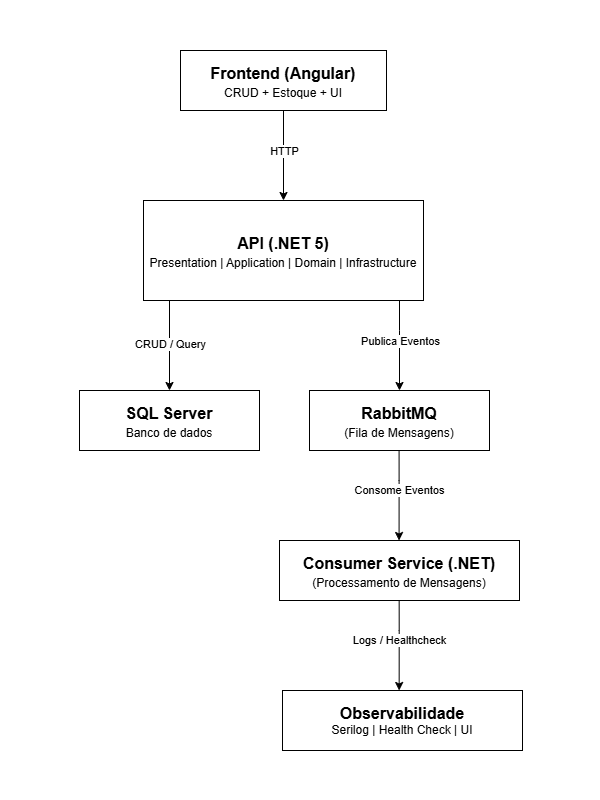

The diagram above was exported from draw.io. Its source (the exported page's mxGraphModel, read from the mxfile embedded in the PNG):
<mxGraphModel dx="1226" dy="777" grid="1" gridSize="10" guides="1" tooltips="1" connect="1" arrows="1" fold="1" page="1" pageScale="1" pageWidth="200" pageHeight="400" math="0" shadow="0">
  <root>
    <mxCell id="0" />
    <mxCell id="1" parent="0" />
    <mxCell id="OHeJfl8bHZA_CPKUJ3IP-1" value="&lt;font style=&quot;font-size: 16px;&quot;&gt;&lt;b style=&quot;line-height: 160%;&quot;&gt;Frontend (Angular)&lt;/b&gt;&lt;/font&gt;&lt;div&gt;&lt;div&gt;CRUD + Estoque + UI&lt;/div&gt;&lt;/div&gt;" style="rounded=0;whiteSpace=wrap;html=1;" parent="1" vertex="1">
      <mxGeometry x="380" y="50" width="206" height="60" as="geometry" />
    </mxCell>
    <mxCell id="OHeJfl8bHZA_CPKUJ3IP-13" style="edgeStyle=orthogonalEdgeStyle;rounded=0;orthogonalLoop=1;jettySize=auto;html=1;exitX=0.25;exitY=1;exitDx=0;exitDy=0;" parent="1" source="OHeJfl8bHZA_CPKUJ3IP-2" target="OHeJfl8bHZA_CPKUJ3IP-4" edge="1">
      <mxGeometry relative="1" as="geometry">
        <Array as="points">
          <mxPoint x="369" y="300" />
        </Array>
      </mxGeometry>
    </mxCell>
    <mxCell id="OHeJfl8bHZA_CPKUJ3IP-16" value="CRUD / Query" style="edgeLabel;html=1;align=center;verticalAlign=middle;resizable=0;points=[];" parent="OHeJfl8bHZA_CPKUJ3IP-13" vertex="1" connectable="0">
      <mxGeometry x="0.296" relative="1" as="geometry">
        <mxPoint as="offset" />
      </mxGeometry>
    </mxCell>
    <mxCell id="OHeJfl8bHZA_CPKUJ3IP-14" style="edgeStyle=orthogonalEdgeStyle;rounded=0;orthogonalLoop=1;jettySize=auto;html=1;" parent="1" source="OHeJfl8bHZA_CPKUJ3IP-2" target="OHeJfl8bHZA_CPKUJ3IP-5" edge="1">
      <mxGeometry relative="1" as="geometry">
        <Array as="points">
          <mxPoint x="599" y="330" />
          <mxPoint x="599" y="330" />
        </Array>
      </mxGeometry>
    </mxCell>
    <mxCell id="OHeJfl8bHZA_CPKUJ3IP-15" value="Publica Eventos" style="edgeLabel;html=1;align=center;verticalAlign=middle;resizable=0;points=[];" parent="OHeJfl8bHZA_CPKUJ3IP-14" vertex="1" connectable="0">
      <mxGeometry x="-0.2857" y="-2" relative="1" as="geometry">
        <mxPoint x="2" y="8" as="offset" />
      </mxGeometry>
    </mxCell>
    <mxCell id="OHeJfl8bHZA_CPKUJ3IP-2" value="&lt;font style=&quot;font-size: 16px;&quot;&gt;&lt;b style=&quot;line-height: 160%;&quot;&gt;API (.NET 5)&lt;/b&gt;&lt;/font&gt;&lt;div&gt;Presentation | Application | Domain | Infrastructure&lt;/div&gt;" style="rounded=0;whiteSpace=wrap;html=1;" parent="1" vertex="1">
      <mxGeometry x="343" y="200" width="280" height="100" as="geometry" />
    </mxCell>
    <mxCell id="OHeJfl8bHZA_CPKUJ3IP-4" value="&lt;font style=&quot;font-size: 16px;&quot;&gt;&lt;b style=&quot;line-height: 160%;&quot;&gt;SQL Server&lt;/b&gt;&lt;/font&gt;&lt;div&gt;Banco de dados&lt;/div&gt;" style="rounded=0;whiteSpace=wrap;html=1;" parent="1" vertex="1">
      <mxGeometry x="279" y="390" width="180" height="60" as="geometry" />
    </mxCell>
    <mxCell id="OHeJfl8bHZA_CPKUJ3IP-5" value="&lt;font style=&quot;font-size: 16px;&quot;&gt;&lt;b style=&quot;line-height: 160%;&quot;&gt;RabbitMQ&lt;/b&gt;&lt;/font&gt;&lt;div&gt;(Fila de Mensagens)&lt;/div&gt;" style="rounded=0;whiteSpace=wrap;html=1;" parent="1" vertex="1">
      <mxGeometry x="509" y="390" width="180" height="60" as="geometry" />
    </mxCell>
    <mxCell id="OHeJfl8bHZA_CPKUJ3IP-6" value="&lt;font style=&quot;font-size: 16px;&quot;&gt;&lt;b style=&quot;line-height: 160%;&quot;&gt;Consumer Service (.NET)&lt;/b&gt;&lt;/font&gt;&lt;div&gt;(Processamento de Mensagens)&lt;/div&gt;" style="rounded=0;whiteSpace=wrap;html=1;" parent="1" vertex="1">
      <mxGeometry x="479" y="540" width="240" height="60" as="geometry" />
    </mxCell>
    <mxCell id="OHeJfl8bHZA_CPKUJ3IP-7" value="&lt;span style=&quot;font-size: 16px;&quot;&gt;&lt;b&gt;Observabilidade&lt;/b&gt;&lt;/span&gt;&lt;br&gt;&lt;div&gt;Serilog | Health Check | UI&lt;/div&gt;" style="rounded=0;whiteSpace=wrap;html=1;" parent="1" vertex="1">
      <mxGeometry x="482" y="690" width="240" height="60" as="geometry" />
    </mxCell>
    <mxCell id="OHeJfl8bHZA_CPKUJ3IP-8" style="edgeStyle=orthogonalEdgeStyle;rounded=0;orthogonalLoop=1;jettySize=auto;html=1;entryX=0.5;entryY=0;entryDx=0;entryDy=0;" parent="1" source="OHeJfl8bHZA_CPKUJ3IP-1" target="OHeJfl8bHZA_CPKUJ3IP-2" edge="1">
      <mxGeometry relative="1" as="geometry" />
    </mxCell>
    <mxCell id="OHeJfl8bHZA_CPKUJ3IP-9" value="HTTP" style="edgeLabel;html=1;align=center;verticalAlign=middle;resizable=0;points=[];" parent="OHeJfl8bHZA_CPKUJ3IP-8" vertex="1" connectable="0">
      <mxGeometry x="-0.2364" y="5" relative="1" as="geometry">
        <mxPoint x="-5" y="6" as="offset" />
      </mxGeometry>
    </mxCell>
    <mxCell id="OHeJfl8bHZA_CPKUJ3IP-17" style="edgeStyle=orthogonalEdgeStyle;rounded=0;orthogonalLoop=1;jettySize=auto;html=1;" parent="1" edge="1">
      <mxGeometry relative="1" as="geometry">
        <mxPoint x="598.58" y="450" as="sourcePoint" />
        <mxPoint x="598.58" y="540" as="targetPoint" />
        <Array as="points">
          <mxPoint x="598.58" y="480" />
          <mxPoint x="598.58" y="480" />
        </Array>
      </mxGeometry>
    </mxCell>
    <mxCell id="OHeJfl8bHZA_CPKUJ3IP-18" value="Consome Eventos" style="edgeLabel;html=1;align=center;verticalAlign=middle;resizable=0;points=[];" parent="OHeJfl8bHZA_CPKUJ3IP-17" vertex="1" connectable="0">
      <mxGeometry x="-0.2857" y="-2" relative="1" as="geometry">
        <mxPoint x="2" y="8" as="offset" />
      </mxGeometry>
    </mxCell>
    <mxCell id="OHeJfl8bHZA_CPKUJ3IP-20" style="edgeStyle=orthogonalEdgeStyle;rounded=0;orthogonalLoop=1;jettySize=auto;html=1;" parent="1" edge="1">
      <mxGeometry relative="1" as="geometry">
        <mxPoint x="598.66" y="600" as="sourcePoint" />
        <mxPoint x="598.66" y="690" as="targetPoint" />
        <Array as="points">
          <mxPoint x="598.66" y="630" />
          <mxPoint x="598.66" y="630" />
        </Array>
      </mxGeometry>
    </mxCell>
    <mxCell id="OHeJfl8bHZA_CPKUJ3IP-21" value="Logs / Healthcheck" style="edgeLabel;html=1;align=center;verticalAlign=middle;resizable=0;points=[];" parent="OHeJfl8bHZA_CPKUJ3IP-20" vertex="1" connectable="0">
      <mxGeometry x="-0.2857" y="-2" relative="1" as="geometry">
        <mxPoint x="2" y="8" as="offset" />
      </mxGeometry>
    </mxCell>
  </root>
</mxGraphModel>